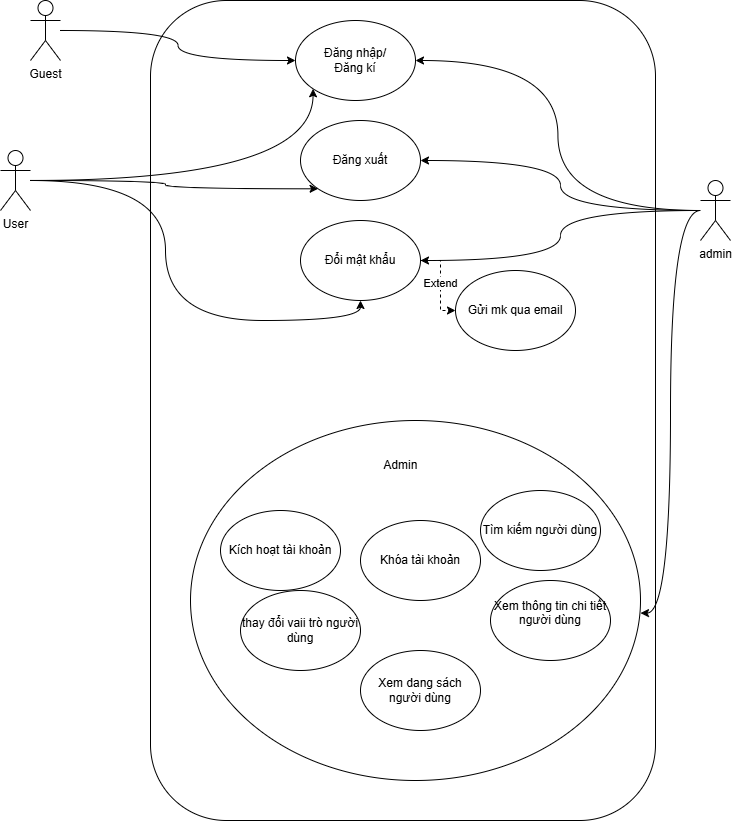

The diagram above was exported from draw.io. Its source (the exported page's mxGraphModel, read from the mxfile embedded in the PNG):
<mxGraphModel dx="1106" dy="644" grid="1" gridSize="10" guides="1" tooltips="1" connect="1" arrows="1" fold="1" page="1" pageScale="1" pageWidth="850" pageHeight="1100" math="0" shadow="0">
  <root>
    <mxCell id="0" />
    <mxCell id="1" parent="0" />
    <mxCell id="h3uQ8Hq-nk4K42716cDo-1" parent="1" style="shape=umlActor;verticalLabelPosition=bottom;verticalAlign=top;html=1;outlineConnect=0;" value="Guest" vertex="1">
      <mxGeometry height="60" width="30" x="100" y="60" as="geometry" />
    </mxCell>
    <mxCell id="h3uQ8Hq-nk4K42716cDo-2" parent="1" style="shape=umlActor;verticalLabelPosition=bottom;verticalAlign=top;html=1;outlineConnect=0;" value="User" vertex="1">
      <mxGeometry height="60" width="30" x="70" y="210" as="geometry" />
    </mxCell>
    <mxCell id="h3uQ8Hq-nk4K42716cDo-7" parent="1" style="rounded=1;whiteSpace=wrap;html=1;" value="" vertex="1">
      <mxGeometry height="820" width="505" x="220" y="60" as="geometry" />
    </mxCell>
    <mxCell id="h3uQ8Hq-nk4K42716cDo-39" edge="1" parent="1" source="h3uQ8Hq-nk4K42716cDo-2" style="edgeStyle=orthogonalEdgeStyle;rounded=0;orthogonalLoop=1;jettySize=auto;html=1;entryX=0;entryY=1;entryDx=0;entryDy=0;curved=1;" target="h3uQ8Hq-nk4K42716cDo-30">
      <mxGeometry relative="1" as="geometry" />
    </mxCell>
    <mxCell id="h3uQ8Hq-nk4K42716cDo-36" parent="1" style="ellipse;whiteSpace=wrap;html=1;" value="" vertex="1">
      <mxGeometry height="360" width="450" x="260" y="480" as="geometry" />
    </mxCell>
    <mxCell id="h3uQ8Hq-nk4K42716cDo-14" edge="1" parent="1" source="h3uQ8Hq-nk4K42716cDo-3" style="edgeStyle=orthogonalEdgeStyle;rounded=0;orthogonalLoop=1;jettySize=auto;html=1;entryX=1;entryY=0.5;entryDx=0;entryDy=0;curved=1;" target="h3uQ8Hq-nk4K42716cDo-8">
      <mxGeometry relative="1" as="geometry" />
    </mxCell>
    <mxCell id="h3uQ8Hq-nk4K42716cDo-37" edge="1" parent="1" source="h3uQ8Hq-nk4K42716cDo-3" style="edgeStyle=orthogonalEdgeStyle;rounded=0;orthogonalLoop=1;jettySize=auto;html=1;entryX=1;entryY=0.5;entryDx=0;entryDy=0;curved=1;" target="h3uQ8Hq-nk4K42716cDo-30">
      <mxGeometry relative="1" as="geometry" />
    </mxCell>
    <mxCell id="h3uQ8Hq-nk4K42716cDo-38" edge="1" parent="1" source="h3uQ8Hq-nk4K42716cDo-3" style="edgeStyle=orthogonalEdgeStyle;rounded=0;orthogonalLoop=1;jettySize=auto;html=1;entryX=1;entryY=0.5;entryDx=0;entryDy=0;curved=1;" target="h3uQ8Hq-nk4K42716cDo-31">
      <mxGeometry relative="1" as="geometry" />
    </mxCell>
    <mxCell id="h3uQ8Hq-nk4K42716cDo-3" parent="1" style="shape=umlActor;verticalLabelPosition=bottom;verticalAlign=top;html=1;outlineConnect=0;" value="admin" vertex="1">
      <mxGeometry height="60" width="30" x="770" y="240" as="geometry" />
    </mxCell>
    <mxCell id="h3uQ8Hq-nk4K42716cDo-8" parent="1" style="ellipse;whiteSpace=wrap;html=1;" value="Đăng nhập/&lt;div&gt;Đăng kí&lt;/div&gt;" vertex="1">
      <mxGeometry height="80" width="120" x="365" y="80" as="geometry" />
    </mxCell>
    <mxCell id="h3uQ8Hq-nk4K42716cDo-15" edge="1" parent="1" source="h3uQ8Hq-nk4K42716cDo-1" style="edgeStyle=orthogonalEdgeStyle;rounded=0;orthogonalLoop=1;jettySize=auto;html=1;entryX=0;entryY=0.5;entryDx=0;entryDy=0;curved=1;" target="h3uQ8Hq-nk4K42716cDo-8">
      <mxGeometry relative="1" as="geometry" />
    </mxCell>
    <mxCell id="h3uQ8Hq-nk4K42716cDo-16" edge="1" parent="1" source="h3uQ8Hq-nk4K42716cDo-2" style="edgeStyle=orthogonalEdgeStyle;rounded=0;orthogonalLoop=1;jettySize=auto;html=1;entryX=0;entryY=1;entryDx=0;entryDy=0;curved=1;" target="h3uQ8Hq-nk4K42716cDo-8">
      <mxGeometry relative="1" as="geometry" />
    </mxCell>
    <mxCell id="h3uQ8Hq-nk4K42716cDo-23" parent="1" style="ellipse;whiteSpace=wrap;html=1;" value="Xem dang sách người dùng" vertex="1">
      <mxGeometry height="80" width="120" x="430" y="710" as="geometry" />
    </mxCell>
    <mxCell id="h3uQ8Hq-nk4K42716cDo-25" parent="1" style="ellipse;whiteSpace=wrap;html=1;" value="Tìm kiếm người dùng" vertex="1">
      <mxGeometry height="80" width="120" x="550" y="550" as="geometry" />
    </mxCell>
    <mxCell id="h3uQ8Hq-nk4K42716cDo-26" parent="1" style="ellipse;whiteSpace=wrap;html=1;" value="Xem thông tin chi tiết người dùng&lt;div&gt;&lt;br&gt;&lt;/div&gt;" vertex="1">
      <mxGeometry height="80" width="120" x="560" y="640" as="geometry" />
    </mxCell>
    <mxCell id="h3uQ8Hq-nk4K42716cDo-27" parent="1" style="ellipse;whiteSpace=wrap;html=1;" value="&lt;div&gt;Kích hoạt tài khoản&lt;/div&gt;" vertex="1">
      <mxGeometry height="80" width="120" x="290" y="570" as="geometry" />
    </mxCell>
    <mxCell id="h3uQ8Hq-nk4K42716cDo-28" parent="1" style="ellipse;whiteSpace=wrap;html=1;" value="&lt;div&gt;Khóa tài khoản&lt;/div&gt;" vertex="1">
      <mxGeometry height="80" width="120" x="430" y="580" as="geometry" />
    </mxCell>
    <mxCell id="h3uQ8Hq-nk4K42716cDo-29" parent="1" style="ellipse;whiteSpace=wrap;html=1;" value="thay đổi vaii trò người dùng" vertex="1">
      <mxGeometry height="80" width="120" x="310" y="650" as="geometry" />
    </mxCell>
    <mxCell id="h3uQ8Hq-nk4K42716cDo-30" parent="1" style="ellipse;whiteSpace=wrap;html=1;" value="Đăng xuất" vertex="1">
      <mxGeometry height="80" width="120" x="370" y="180" as="geometry" />
    </mxCell>
    <mxCell id="h3uQ8Hq-nk4K42716cDo-35" edge="1" parent="1" source="h3uQ8Hq-nk4K42716cDo-31" style="edgeStyle=orthogonalEdgeStyle;rounded=0;orthogonalLoop=1;jettySize=auto;html=1;dashed=1;" target="h3uQ8Hq-nk4K42716cDo-34" value="Extend">
      <mxGeometry relative="1" as="geometry" />
    </mxCell>
    <mxCell id="h3uQ8Hq-nk4K42716cDo-31" parent="1" style="ellipse;whiteSpace=wrap;html=1;" value="Đổi mật khẩu" vertex="1">
      <mxGeometry height="80" width="120" x="370" y="280" as="geometry" />
    </mxCell>
    <mxCell id="h3uQ8Hq-nk4K42716cDo-34" parent="1" style="ellipse;whiteSpace=wrap;html=1;" value="Gửi mk qua email" vertex="1">
      <mxGeometry height="80" width="120" x="525" y="330" as="geometry" />
    </mxCell>
    <mxCell id="h3uQ8Hq-nk4K42716cDo-42" edge="1" parent="1" source="h3uQ8Hq-nk4K42716cDo-2" style="edgeStyle=orthogonalEdgeStyle;rounded=0;orthogonalLoop=1;jettySize=auto;html=1;entryX=0.5;entryY=1;entryDx=0;entryDy=0;curved=1;" target="h3uQ8Hq-nk4K42716cDo-31">
      <mxGeometry relative="1" as="geometry" />
    </mxCell>
    <mxCell id="h3uQ8Hq-nk4K42716cDo-43" parent="1" style="text;html=1;whiteSpace=wrap;strokeColor=none;fillColor=none;align=center;verticalAlign=middle;rounded=0;" value="Admin&amp;nbsp;" vertex="1">
      <mxGeometry height="30" width="60" x="442.5" y="510" as="geometry" />
    </mxCell>
    <mxCell id="h3uQ8Hq-nk4K42716cDo-46" edge="1" parent="1" source="h3uQ8Hq-nk4K42716cDo-3" style="edgeStyle=orthogonalEdgeStyle;rounded=0;orthogonalLoop=1;jettySize=auto;html=1;entryX=1;entryY=0.535;entryDx=0;entryDy=0;entryPerimeter=0;curved=1;" target="h3uQ8Hq-nk4K42716cDo-36">
      <mxGeometry relative="1" as="geometry" />
    </mxCell>
  </root>
</mxGraphModel>